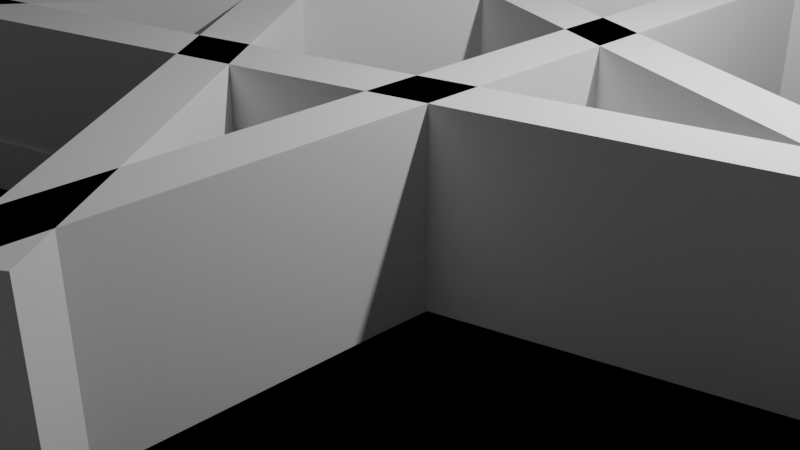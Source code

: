 # Source: map.blend  (saved by Blender 2.82.7; exported with 4.5.12 LTS)
import bpy
from mathutils import Matrix  # noqa: F401  (used for matrix-valued properties, if any)

bpy.ops.wm.read_factory_settings(use_empty=True)
scene = bpy.context.scene
scene.name = 'Scene'

# ---- collections
col_collection = bpy.data.collections.new('Collection'); scene.collection.children.link(col_collection)

# ---- world
world_world = bpy.data.worlds.new('World'); scene.world = world_world
world_world.use_nodes = True; world_world.node_tree.nodes.clear()
_N = world_world.node_tree.nodes; _L = world_world.node_tree.links
n0 = _N.new('ShaderNodeOutputWorld'); n0.name = 'World Output'; n0.location = (300, 300)
n1 = _N.new('ShaderNodeBackground'); n1.name = 'Background'; n1.location = (10, 300)
n1.inputs[0].default_value = (0.05088, 0.05088, 0.05088, 1.0)
_L.new(n1.outputs[0], n0.inputs[0])
n0.is_active_output = True
world_world.color = (0.05088, 0.05088, 0.05088)
world_world.use_sun_shadow = False
world_world.sun_shadow_jitter_overblur = 0.0

# ---- cameras
cam_camera = bpy.data.cameras.new('Camera')
cam_camera.clip_end = 100.0
cam_camera.ortho_scale = 7.314

# ---- lights
light_light = bpy.data.lights.new('Light', 'POINT')
light_light.transmission_factor = 0.0
light_light.energy = 1000.0
light_light.shadow_soft_size = 0.1
light_light.shadow_maximum_resolution = 0.006
light_light.use_absolute_resolution = True

# ---- meshes
me_cylinder = bpy.data.meshes.new('Cylinder')
me_cylinder.from_pydata([(1.217, 1.437, -6.0), (-0.1755, 1.838, -6.0), (-0.1755, 1.838, -6.0), (-1.841, -0.418, -6.0), (-0.9624, -1.598, -6.0), (-0.9624, -1.598, -6.0), (-2.129, 0.008648, -0.08936), (-4.401, 3.209, -0.08936), (1.685, 5.179, -0.08936), (-0.6486, 2.029, -0.08936), (-4.438, -3.216, -0.08936), (-0.6486, -2.037, -0.08936), (1.66, -5.161, -0.08936), (1.723, -1.246, -0.08936), (5.438, -0.01645, -0.08936), (1.736, 1.226, -0.08936), (1.217, 3.808, -0.08936), (1.217, 1.437, -0.08936), (-0.1755, 1.838, -0.08936), (-0.1755, 1.838, -0.08936), (-0.4642, 1.474, -0.08936), (1.205, 0.9096, -0.08936), (1.23, -0.8723, -0.08936), (-0.4767, -1.45, -0.08936), (-1.493, 0.03124, -0.08936), (-3.259, -2.363, -0.08936), (-1.841, -0.418, -0.08936), (-0.9624, -1.598, -0.08936), (-0.9624, -1.598, -0.08936), (-3.259, 2.383, -0.08936), (-0.9498, 1.617, -0.08936), (-1.826, 0.4063, -0.08936), (1.234, -3.822, -0.08936), (1.25, -1.422, -0.08936), (-0.1806, -1.874, -0.08936), (3.969, -0.003901, -0.08936), (1.716, 0.7628, -0.08936), (1.718, -0.7154, -0.08936), (-6.24e-07, 6.0, -0.2), (-6.24e-07, 6.0, 0.2), (2.296, 5.543, -0.2), (2.296, 5.543, 0.2), (4.243, 4.243, -0.2), (4.243, 4.243, 0.2), (5.543, 2.296, -0.2), (5.543, 2.296, 0.2), (6.0, -1.505e-07, -0.2), (6.0, -1.505e-07, 0.2), (5.543, -2.296, -0.2), (5.543, -2.296, 0.2), (4.243, -4.243, -0.2), (4.243, -4.243, 0.2), (2.296, -5.543, -0.2), (2.296, -5.543, 0.2), (2.82e-07, -6.0, -0.2), (2.82e-07, -6.0, 0.2), (-2.296, -5.543, -0.2), (-2.296, -5.543, 0.2), (-4.243, -4.243, -0.2), (-4.243, -4.243, 0.2), (-5.543, -2.296, -0.2), (-5.543, -2.296, 0.2), (-6.0, 1.833e-07, -0.2), (-6.0, 1.833e-07, 0.2), (-5.543, 2.296, -0.2), (-5.543, 2.296, 0.2), (-4.243, 4.243, -0.2), (-4.243, 4.243, 0.2), (-2.296, 5.543, -0.2), (-2.296, 5.543, 0.2), (1.703, 3.8, 0.2), (1.736, 1.226, 0.2), (1.685, 5.179, 0.2), (-0.6486, 2.029, 0.2), (1.217, 1.437, 0.2), (1.217, 3.808, 0.2), (-0.1755, 1.838, 0.2), (-4.401, 3.209, 0.2), (-2.129, 0.008648, 0.2), (-4.243, 2.986, 0.2), (-0.9498, 1.617, 0.2), (-3.259, 2.383, 0.2), (-1.826, 0.4063, 0.2), (-0.1755, 1.838, 0.2), (5.438, -0.01645, 0.2), (4.243, 0.3845, 0.2), (3.969, -0.003901, 0.2), (1.716, 0.7628, 0.2), (1.23, -0.8723, 0.2), (1.205, 0.9096, 0.2), (1.718, -0.7154, 0.2), (-1.493, 0.03124, 0.2), (-0.4642, 1.474, 0.2), (2.008, -1.152, 0.2), (1.723, -1.246, 0.2), (1.66, -5.161, 0.2), (1.25, -1.422, 0.2), (-0.6486, -2.037, 0.2), (-0.1806, -1.874, 0.2), (1.234, -3.822, 0.2), (-0.4767, -1.45, 0.2), (-4.438, -3.216, 0.2), (-0.9624, -1.598, 0.2), (-1.841, -0.418, 0.2), (-3.259, -2.363, 0.2), (-0.9624, -1.598, 0.2), (-3.633, -2.092, 0.2), (1.736, 1.226, 0.13), (1.703, 3.8, 0.13), (1.685, 5.179, 0.13), (-0.6486, 2.029, 0.13), (1.217, 1.437, 0.13), (1.217, 3.808, 0.13), (-0.1755, 1.838, 0.13), (-4.401, 3.209, 0.13), (-2.129, 0.008648, 0.13), (-4.243, 2.986, 0.13), (-0.9498, 1.617, 0.13), (-3.259, 2.383, 0.13), (-1.826, 0.4063, 0.13), (-0.1755, 1.838, 0.13), (5.438, -0.01645, 0.13), (4.243, 0.3845, 0.13), (1.716, 0.7628, 0.13), (3.969, -0.003901, 0.13), (1.23, -0.8723, 0.13), (1.205, 0.9096, 0.13), (1.718, -0.7154, 0.13), (-0.4642, 1.474, 0.13), (-1.493, 0.03124, 0.13), (2.008, -1.152, 0.13), (1.723, -1.246, 0.13), (1.66, -5.161, 0.13), (-0.6486, -2.037, 0.13), (-0.4767, -1.45, 0.13), (-4.438, -3.216, 0.13), (-3.633, -2.092, 0.13)], [(0, 1), (1, 2), (3, 4), (4, 5), (18, 19), (27, 28), (105, 102), (104, 106), (102, 98), (96, 94)], [(9, 19, 16, 8), (15, 8, 16, 17), (17, 21, 36, 15), (15, 36, 35, 14), (13, 14, 35, 37), (22, 33, 13, 37), (22, 37, 36, 21), (13, 33, 32, 12), (11, 12, 32, 34), (23, 34, 33, 22), (34, 23, 28, 11), (11, 28, 25, 10), (6, 10, 25, 26), (26, 24, 31, 6), (24, 26, 28, 23), (24, 20, 30, 31), (19, 20, 21, 17), (20, 19, 9, 30), (9, 7, 29, 30), (6, 31, 29, 7), (7, 77, 79, 78, 6), (30, 80, 82, 31), (26, 103, 105, 28), (9, 73, 77, 7), (33, 96, 99, 32), (20, 92, 89, 21), (8, 72, 73, 9), (17, 74, 76, 19), (21, 89, 88, 22), (10, 101, 97, 11), (31, 82, 81, 29), (22, 88, 100, 23), (34, 98, 96, 33), (12, 95, 94, 13), (32, 99, 98, 34), (24, 91, 92, 20), (13, 94, 93, 84, 14), (14, 84, 85, 71, 15), (36, 87, 86, 35), (25, 104, 103, 26), (15, 71, 70, 72, 8), (37, 90, 87, 36), (26, 103, 102, 27), (35, 86, 90, 37), (16, 75, 74, 17), (28, 105, 104, 25), (17, 74, 83, 18), (29, 81, 80, 30), (19, 76, 75, 16), (38, 39, 41, 40), (40, 41, 43, 42), (42, 43, 45, 44), (44, 45, 47, 46), (46, 47, 49, 48), (48, 49, 51, 50), (50, 51, 53, 52), (52, 53, 55, 54), (54, 55, 57, 56), (56, 57, 59, 58), (58, 59, 61, 60), (60, 61, 63, 62), (62, 63, 65, 64), (64, 65, 67, 66), (41, 39, 69, 67, 65, 63, 61, 101, 106, 78, 79, 77, 73, 72, 70, 71, 85, 84, 47, 45, 43), (66, 67, 69, 68), (68, 69, 39, 38), (38, 40, 42, 44, 46, 48, 50, 52, 54, 56, 58, 60, 62, 64, 66, 68), (47, 84, 93, 94, 95, 97, 101, 61, 59, 57, 55, 53, 51, 49), (91, 100, 88, 89, 92), (81, 82, 80), (73, 77, 114, 110), (76, 83, 120, 113), (128, 126, 123, 124, 122, 107, 108, 112, 111, 117, 119, 118, 116, 115, 129), (117, 111, 113, 112, 108, 109, 110, 114, 116, 118), (127, 123, 126, 125, 130, 121, 122, 124), (78, 106, 136, 115), (84, 85, 122, 121), (133, 131, 125, 134), (94, 93, 130, 131), (106, 101, 135, 136), (71, 70, 108, 107), (85, 71, 107, 122), (100, 91, 129, 134), (70, 72, 109, 108), (72, 73, 110, 109), (89, 88, 125, 126), (97, 95, 132, 133), (129, 115, 133, 134)])
_uv = me_cylinder.uv_layers.new(name='UVMap')
_uv.uv.foreach_set('vector', [0.0, 0.0, 0.0, 0.0, 0.0, 0.0, 0.0, 0.0, 0.0, 0.0, 0.0, 0.0, 0.0, 0.0, 0.0, 0.0, 0.0, 0.0, 0.0, 0.0, 0.0, 0.0, 0.0, 0.0, 0.0, 0.0, 0.0, 0.0, 0.0, 0.0, 0.0, 0.0, 0.0, 0.0, 0.0, 0.0, 0.0, 0.0, 0.0, 0.0, 0.0, 0.0, 0.0, 0.0, 0.0, 0.0, 0.0, 0.0, 0.0, 0.0, 0.0, 0.0, 0.0, 0.0, 0.0, 0.0, 0.0, 0.0, 0.0, 0.0, 0.0, 0.0, 0.0, 0.0, 0.0, 0.0, 0.0, 0.0, 0.0, 0.0, 0.0, 0.0, 0.0, 0.0, 0.0, 0.0, 0.0, 0.0, 0.0, 0.0, 0.0, 0.0, 0.0, 0.0, 0.0, 0.0, 0.0, 0.0, 0.0, 0.0, 0.0, 0.0, 0.0, 0.0, 0.0, 0.0, 0.0, 0.0, 0.0, 0.0, 0.0, 0.0, 0.0, 0.0, 0.0, 0.0, 0.0, 0.0, 0.0, 0.0, 0.0, 0.0, 0.0, 0.0, 0.0, 0.0, 0.0, 0.0, 0.0, 0.0, 0.0, 0.0, 0.0, 0.0, 0.0, 0.0, 0.0, 0.0, 0.0, 0.0, 0.0, 0.0, 0.0, 0.0, 0.0, 0.0, 0.0, 0.0, 0.0, 0.0, 0.0, 0.0, 0.0, 0.0, 0.0, 0.0, 0.0, 0.0, 0.0, 0.0, 0.0, 0.0, 0.0, 0.0, 0.0, 0.0, 0.0, 0.0, 0.0, 0.0, 0.0, 0.0, 0.0, 0.0, 0.0, 0.0, 0.0, 0.0, 0.0, 0.0, 0.0, 0.0, 0.0, 0.0, 0.0, 0.0, 0.0, 0.0, 0.0, 0.0, 0.0, 0.0, 0.0, 0.0, 0.0, 0.0, 0.0, 0.0, 0.0, 0.0, 0.0, 0.0, 0.0, 0.0, 0.0, 0.0, 0.0, 0.0, 0.0, 0.0, 0.0, 0.0, 0.0, 0.0, 0.0, 0.0, 0.0, 0.0, 0.0, 0.0, 0.0, 0.0, 0.0, 0.0, 0.0, 0.0, 0.0, 0.0, 0.0, 0.0, 0.0, 0.0, 0.0, 0.0, 0.0, 0.0, 0.0, 0.0, 0.0, 0.0, 0.0, 0.0, 0.0, 0.0, 0.0, 0.0, 0.0, 0.0, 0.0, 0.0, 0.0, 0.0, 0.0, 0.0, 0.0, 0.0, 0.0, 0.0, 0.0, 0.0, 0.0, 0.0, 0.0, 0.0, 0.0, 0.0, 0.0, 0.0, 0.0, 0.0, 0.0, 0.0, 0.0, 0.0, 0.0, 0.0, 0.0, 0.0, 0.0, 0.0, 0.0, 0.0, 0.0, 0.0, 0.0, 0.0, 0.0, 0.0, 0.0, 0.0, 0.0, 0.0, 0.0, 0.0, 0.0, 0.0, 0.0, 0.0, 0.0, 0.0, 0.0, 0.0, 0.0, 0.0, 0.0, 0.0, 0.0, 0.0, 0.0, 0.0, 0.0, 0.0, 0.0, 0.0, 0.0, 0.0, 0.0, 0.0, 0.0, 0.0, 0.0, 0.0, 0.0, 0.0, 0.0, 0.0, 0.0, 0.0, 0.0, 0.0, 0.0, 0.0, 0.0, 0.0, 0.0, 0.0, 0.0, 0.0, 0.0, 0.0, 0.0, 0.0, 0.0, 0.0, 0.0, 0.0, 0.0, 0.0, 0.0, 0.0, 0.0, 0.0, 0.0, 0.0, 0.0, 0.0, 0.0, 0.0, 0.0, 0.0, 0.0, 0.0, 0.0, 0.0, 0.0, 0.0, 0.0, 0.0, 0.0, 0.0, 0.0, 0.0, 0.0, 0.0, 0.0, 0.0, 0.0, 0.0, 0.0, 0.0, 0.0, 0.0, 0.0, 0.0, 0.0, 0.0, 0.0, 0.0, 0.0, 0.0, 0.0, 0.0, 0.0, 0.0, 0.0, 0.0, 0.0, 0.0, 0.0, 0.0, 0.0, 0.0, 0.0, 0.0, 0.0, 0.0, 0.0, 0.0, 0.0, 0.0, 1.0, 0.5, 1.0, 1.0, 0.9375, 1.0, 0.9375, 0.5, 0.9375, 0.5, 0.9375, 1.0, 0.875, 1.0, 0.875, 0.5, 0.875, 0.5, 0.875, 1.0, 0.8125, 1.0, 0.8125, 0.5, 0.8125, 0.5, 0.8125, 1.0, 0.75, 1.0, 0.75, 0.5, 0.75, 0.5, 0.75, 1.0, 0.6875, 1.0, 0.6875, 0.5, 0.6875, 0.5, 0.6875, 1.0, 0.625, 1.0, 0.625, 0.5, 0.625, 0.5, 0.625, 1.0, 0.5625, 1.0, 0.5625, 0.5, 0.5625, 0.5, 0.5625, 1.0, 0.5, 1.0, 0.5, 0.5, 0.5, 0.5, 0.5, 1.0, 0.4375, 1.0, 0.4375, 0.5, 0.4375, 0.5, 0.4375, 1.0, 0.375, 1.0, 0.375, 0.5, 0.375, 0.5, 0.375, 1.0, 0.3125, 1.0, 0.3125, 0.5, 0.3125, 0.5, 0.3125, 1.0, 0.25, 1.0, 0.25, 0.5, 0.25, 0.5, 0.25, 1.0, 0.1875, 1.0, 0.1875, 0.5, 0.1875, 0.5, 0.1875, 1.0, 0.125, 1.0, 0.125, 0.5, 0.3418, 0.4717, 0.25, 0.49, 0.1582, 0.4717, 0.08029, 0.4197, 0.02827, 0.3418, 0.01, 0.25, 0.02827, 0.1582, 0.07247, 0.1213, 0.1047, 0.1663, 0.1648, 0.2503, 0.08029, 0.3694, 0.07397, 0.3783, 0.2241, 0.3312, 0.3174, 0.4571, 0.3181, 0.402, 0.3194, 0.299, 0.4197, 0.2654, 0.4675, 0.2493, 0.49, 0.25, 0.4717, 0.3418, 0.4197, 0.4197, 0.125, 0.5, 0.125, 1.0, 0.0625, 1.0, 0.0625, 0.5, 0.0625, 0.5, 0.0625, 1.0, 0.0, 1.0, 0.0, 0.5, 0.75, 0.49, 0.8418, 0.4717, 0.9197, 0.4197, 0.9717, 0.3418, 0.99, 0.25, 0.9717, 0.1582, 0.9197, 0.08029, 0.8418, 0.02827, 0.75, 0.01, 0.6582, 0.02827, 0.5803, 0.08029, 0.5283, 0.1582, 0.51, 0.25, 0.5283, 0.3418, 0.5803, 0.4197, 0.6582, 0.4717, 0.49, 0.25, 0.4675, 0.2493, 0.3303, 0.2039, 0.3189, 0.2002, 0.3164, 0.04354, 0.2241, 0.1685, 0.07247, 0.1213, 0.02827, 0.1582, 0.08029, 0.08029, 0.1582, 0.02827, 0.25, 0.01, 0.3418, 0.02827, 0.4197, 0.08029, 0.4717, 0.1582, 0.1903, 0.2512, 0.2309, 0.192, 0.2992, 0.2151, 0.2982, 0.2864, 0.2314, 0.309, 0.1196, 0.3453, 0.177, 0.2663, 0.212, 0.3147, 0.2241, 0.3312, 0.07397, 0.3783, 0.07397, 0.3783, 0.2241, 0.3312, 0.0, 0.0, 0.0, 0.0, 0.0, 0.0, 0.0, 0.0, 0.2314, 0.309, 0.2982, 0.2864, 0.3186, 0.2805, 0.4088, 0.2498, 0.4197, 0.2654, 0.3194, 0.299, 0.3181, 0.402, 0.2987, 0.4023, 0.2987, 0.3075, 0.212, 0.3147, 0.177, 0.2663, 0.1196, 0.3453, 0.08029, 0.3694, 0.1648, 0.2503, 0.1903, 0.2512, 0.212, 0.3147, 0.2987, 0.3075, 0.243, 0.3235, 0.2987, 0.4023, 0.3181, 0.402, 0.3174, 0.4571, 0.2241, 0.3312, 0.07397, 0.3783, 0.08029, 0.3694, 0.1196, 0.3453, 0.3187, 0.2214, 0.3186, 0.2805, 0.2982, 0.2864, 0.2992, 0.2151, 0.3303, 0.2039, 0.4675, 0.2493, 0.4197, 0.2654, 0.4088, 0.2498, 0.1648, 0.2503, 0.1047, 0.1663, 0.1047, 0.1663, 0.1648, 0.2503, 0.4675, 0.2493, 0.4197, 0.2654, 0.4197, 0.2654, 0.4675, 0.2493, 0.0, 0.0, 0.0, 0.0, 0.0, 0.0, 0.0, 0.0, 0.3189, 0.2002, 0.3303, 0.2039, 0.3303, 0.2039, 0.3189, 0.2002, 0.1047, 0.1663, 0.07247, 0.1213, 0.07247, 0.1213, 0.1047, 0.1663, 0.3194, 0.299, 0.3181, 0.402, 0.3181, 0.402, 0.3194, 0.299, 0.4197, 0.2654, 0.3194, 0.299, 0.3194, 0.299, 0.4197, 0.2654, 0.0, 0.0, 0.0, 0.0, 0.0, 0.0, 0.0, 0.0, 0.3181, 0.402, 0.3174, 0.4571, 0.3174, 0.4571, 0.3181, 0.402, 0.3174, 0.4571, 0.2241, 0.3312, 0.2241, 0.3312, 0.3174, 0.4571, 0.2982, 0.2864, 0.2992, 0.2151, 0.2992, 0.2151, 0.2982, 0.2864, 0.2241, 0.1685, 0.3164, 0.04354, 0.3164, 0.04354, 0.2241, 0.1685, 0.1903, 0.2512, 0.1648, 0.2503, 0.0, 0.0, 0.0, 0.0])
me_cylinder.use_remesh_fix_poles = True
me_cylinder.use_remesh_preserve_attributes = False
me_cylinder.use_mirror_vertex_groups = False
me_cylinder.update()
me_plane = bpy.data.meshes.new('Plane')
me_plane.from_pydata([(-2.129, 0.008648, -0.08936), (-4.401, 3.209, -0.08936), (1.685, 5.179, -0.08936), (-0.6486, 2.029, -0.08936), (-4.438, -3.216, -0.08936), (-0.6486, -2.037, -0.08936), (1.66, -5.161, -0.08936), (1.723, -1.246, -0.08936), (5.438, -0.01645, -0.08936), (1.736, 1.226, -0.08936), (1.217, 3.808, -0.08936), (1.217, 1.437, -0.08936), (-0.1755, 1.838, -0.08936), (-0.1755, 1.838, -0.08936), (-0.4642, 1.474, -0.08936), (1.205, 0.9096, -0.08936), (1.23, -0.8723, -0.08936), (-0.4767, -1.45, -0.08936), (-1.493, 0.03124, -0.08936), (-3.259, -2.363, -0.08936), (-1.841, -0.418, -0.08936), (-0.9624, -1.598, -0.08936), (-0.9624, -1.598, -0.08936), (-3.259, 2.383, -0.08936), (-0.9498, 1.617, -0.08936), (-1.826, 0.4063, -0.08936), (1.234, -3.822, -0.08936), (1.25, -1.422, -0.08936), (-0.1806, -1.874, -0.08936), (3.969, -0.003901, -0.08936), (1.716, 0.7628, -0.08936), (1.718, -0.7154, -0.08936), (-2.129, 0.008648, 0.7403), (-4.401, 3.209, 0.7403), (1.685, 5.179, 0.7403), (-0.6486, 2.029, 0.7403), (-4.438, -3.216, 0.7403), (-0.6486, -2.037, 0.7403), (1.66, -5.161, 0.7403), (1.723, -1.246, 0.7403), (5.438, -0.01645, 0.7403), (1.736, 1.226, 0.7403), (1.217, 3.808, 0.7403), (1.217, 1.437, 0.7403), (-0.1755, 1.838, 0.7403), (-0.1755, 1.838, 0.7403), (-0.4642, 1.474, 0.7403), (1.205, 0.9096, 0.7403), (1.23, -0.8723, 0.7403), (-0.4767, -1.45, 0.7403), (-1.493, 0.03124, 0.7403), (-3.259, -2.363, 0.7403), (-1.841, -0.418, 0.7403), (-0.9624, -1.598, 0.7403), (-0.9624, -1.598, 0.7403), (-3.259, 2.383, 0.7403), (-0.9498, 1.617, 0.7403), (-1.826, 0.4063, 0.7403), (1.234, -3.822, 0.7403), (1.25, -1.422, 0.7403), (-0.1806, -1.874, 0.7403), (3.969, -0.003901, 0.7403), (1.716, 0.7628, 0.7403), (1.718, -0.7154, 0.7403)], [], [(3, 2, 10, 13), (9, 11, 10, 2), (11, 9, 30, 15), (9, 8, 29, 30), (7, 31, 29, 8), (16, 31, 7, 27), (16, 15, 30, 31), (7, 6, 26, 27), (5, 28, 26, 6), (17, 16, 27, 28), (28, 5, 22, 17), (5, 4, 19, 22), (0, 20, 19, 4), (20, 0, 25, 18), (18, 17, 22, 20), (18, 25, 24, 14), (13, 11, 15, 14), (14, 24, 3, 13), (3, 24, 23, 1), (0, 1, 23, 25), (35, 45, 42, 34), (41, 34, 42, 43), (43, 47, 62, 41), (41, 62, 61, 40), (39, 40, 61, 63), (48, 59, 39, 63), (48, 63, 62, 47), (39, 59, 58, 38), (37, 38, 58, 60), (49, 60, 59, 48), (60, 49, 54, 37), (37, 54, 51, 36), (32, 36, 51, 52), (52, 50, 57, 32), (50, 52, 54, 49), (50, 46, 56, 57), (45, 46, 47, 43), (46, 45, 35, 56), (35, 33, 55, 56), (32, 57, 55, 33), (1, 0, 32, 33), (24, 25, 57, 56), (20, 22, 54, 52), (3, 1, 33, 35), (27, 26, 58, 59), (14, 15, 47, 46), (2, 3, 35, 34), (11, 13, 45, 43), (15, 16, 48, 47), (4, 5, 37, 36), (25, 23, 55, 57), (16, 17, 49, 48), (5, 6, 38, 37), (28, 27, 59, 60), (17, 18, 50, 49), (6, 7, 39, 38), (26, 28, 60, 58), (18, 14, 46, 50), (7, 8, 40, 39), (8, 9, 41, 40), (30, 29, 61, 62), (19, 20, 52, 51), (9, 2, 34, 41), (31, 30, 62, 63), (20, 21, 53, 52), (29, 31, 63, 61), (21, 22, 54, 53), (10, 11, 43, 42), (22, 19, 51, 54), (11, 12, 44, 43), (12, 13, 45, 44), (0, 4, 36, 32), (23, 24, 56, 55), (13, 10, 42, 45)])
_uv = me_plane.uv_layers.new(name='UVMap')
_uv.uv.foreach_set('vector', [0.0, 0.0, 0.0, 0.0, 0.0, 0.0, 0.0, 0.0, 0.0, 0.0, 0.0, 0.0, 0.0, 0.0, 0.0, 0.0, 0.0, 0.0, 0.0, 0.0, 0.0, 0.0, 0.0, 0.0, 0.0, 0.0, 0.0, 0.0, 0.0, 0.0, 0.0, 0.0, 0.0, 0.0, 0.0, 0.0, 0.0, 0.0, 0.0, 0.0, 0.0, 0.0, 0.0, 0.0, 0.0, 0.0, 0.0, 0.0, 0.0, 0.0, 0.0, 0.0, 0.0, 0.0, 0.0, 0.0, 0.0, 0.0, 0.0, 0.0, 0.0, 0.0, 0.0, 0.0, 0.0, 0.0, 0.0, 0.0, 0.0, 0.0, 0.0, 0.0, 0.0, 0.0, 0.0, 0.0, 0.0, 0.0, 0.0, 0.0, 0.0, 0.0, 0.0, 0.0, 0.0, 0.0, 0.0, 0.0, 0.0, 0.0, 0.0, 0.0, 0.0, 0.0, 0.0, 0.0, 0.0, 0.0, 0.0, 0.0, 0.0, 0.0, 0.0, 0.0, 0.0, 0.0, 0.0, 0.0, 0.0, 0.0, 0.0, 0.0, 0.0, 0.0, 0.0, 0.0, 0.0, 0.0, 0.0, 0.0, 0.0, 0.0, 0.0, 0.0, 0.0, 0.0, 0.0, 0.0, 0.0, 0.0, 0.0, 0.0, 0.0, 0.0, 0.0, 0.0, 0.0, 0.0, 0.0, 0.0, 0.0, 0.0, 0.0, 0.0, 0.0, 0.0, 0.0, 0.0, 0.0, 0.0, 0.0, 0.0, 0.0, 0.0, 0.0, 0.0, 0.0, 0.0, 0.0, 0.0, 0.0, 0.0, 0.0, 0.0, 0.0, 0.0, 0.0, 0.0, 0.0, 0.0, 0.0, 0.0, 0.0, 0.0, 0.0, 0.0, 0.0, 0.0, 0.0, 0.0, 0.0, 0.0, 0.0, 0.0, 0.0, 0.0, 0.0, 0.0, 0.0, 0.0, 0.0, 0.0, 0.0, 0.0, 0.0, 0.0, 0.0, 0.0, 0.0, 0.0, 0.0, 0.0, 0.0, 0.0, 0.0, 0.0, 0.0, 0.0, 0.0, 0.0, 0.0, 0.0, 0.0, 0.0, 0.0, 0.0, 0.0, 0.0, 0.0, 0.0, 0.0, 0.0, 0.0, 0.0, 0.0, 0.0, 0.0, 0.0, 0.0, 0.0, 0.0, 0.0, 0.0, 0.0, 0.0, 0.0, 0.0, 0.0, 0.0, 0.0, 0.0, 0.0, 0.0, 0.0, 0.0, 0.0, 0.0, 0.0, 0.0, 0.0, 0.0, 0.0, 0.0, 0.0, 0.0, 0.0, 0.0, 0.0, 0.0, 0.0, 0.0, 0.0, 0.0, 0.0, 0.0, 0.0, 0.0, 0.0, 0.0, 0.0, 0.0, 0.0, 0.0, 0.0, 0.0, 0.0, 0.0, 0.0, 0.0, 0.0, 0.0, 0.0, 0.0, 0.0, 0.0, 0.0, 0.0, 0.0, 0.0, 0.0, 0.0, 0.0, 0.0, 0.0, 0.0, 0.0, 0.0, 0.0, 0.0, 0.0, 0.0, 0.0, 0.0, 0.0, 0.0, 0.0, 0.0, 0.0, 0.0, 0.0, 0.0, 0.0, 0.0, 0.0, 0.0, 0.0, 0.0, 0.0, 0.0, 0.0, 0.0, 0.0, 0.0, 0.0, 0.0, 0.0, 0.0, 0.0, 0.0, 0.0, 0.0, 0.0, 0.0, 0.0, 0.0, 0.0, 0.0, 0.0, 0.0, 0.0, 0.0, 0.0, 0.0, 0.0, 0.0, 0.0, 0.0, 0.0, 0.0, 0.0, 0.0, 0.0, 0.0, 0.0, 0.0, 0.0, 0.0, 0.0, 0.0, 0.0, 0.0, 0.0, 0.0, 0.0, 0.0, 0.0, 0.0, 0.0, 0.0, 0.0, 0.0, 0.0, 0.0, 0.0, 0.0, 0.0, 0.0, 0.0, 0.0, 0.0, 0.0, 0.0, 0.0, 0.0, 0.0, 0.0, 0.0, 0.0, 0.0, 0.0, 0.0, 0.0, 0.0, 0.0, 0.0, 0.0, 0.0, 0.0, 0.0, 0.0, 0.0, 0.0, 0.0, 0.0, 0.0, 0.0, 0.0, 0.0, 0.0, 0.0, 0.0, 0.0, 0.0, 0.0, 0.0, 0.0, 0.0, 0.0, 0.0, 0.0, 0.0, 0.0, 0.0, 0.0, 0.0, 0.0, 0.0, 0.0, 0.0, 0.0, 0.0, 0.0, 0.0, 0.0, 0.0, 0.0, 0.0, 0.0, 0.0, 0.0, 0.0, 0.0, 0.0, 0.0, 0.0, 0.0, 0.0, 0.0, 0.0, 0.0, 0.0, 0.0, 0.0, 0.0, 0.0, 0.0, 0.0, 0.0, 0.0, 0.0, 0.0, 0.0, 0.0, 0.0, 0.0, 0.0, 0.0, 0.0, 0.0, 0.0, 0.0, 0.0, 0.0, 0.0, 0.0, 0.0, 0.0, 0.0, 0.0, 0.0, 0.0, 0.0, 0.0, 0.0, 0.0, 0.0, 0.0, 0.0, 0.0, 0.0, 0.0, 0.0, 0.0, 0.0, 0.0, 0.0, 0.0, 0.0, 0.0, 0.0, 0.0, 0.0, 0.0, 0.0, 0.0, 0.0, 0.0, 0.0, 0.0, 0.0, 0.0, 0.0, 0.0, 0.0, 0.0, 0.0, 0.0, 0.0, 0.0, 0.0, 0.0, 0.0, 0.0, 0.0, 0.0, 0.0, 0.0, 0.0, 0.0, 0.0, 0.0, 0.0, 0.0, 0.0, 0.0, 0.0, 0.0, 0.0, 0.0, 0.0, 0.0, 0.0, 0.0, 0.0, 0.0, 0.0, 0.0, 0.0, 0.0, 0.0, 0.0, 0.0, 0.0, 0.0, 0.0, 0.0, 0.0, 0.0, 0.0, 0.0, 0.0, 0.0, 0.0, 0.0, 0.0, 0.0, 0.0, 0.0, 0.0, 0.0, 0.0, 0.0, 0.0, 0.0, 0.0, 0.0, 0.0, 0.0, 0.0, 0.0, 0.0, 0.0, 0.0, 0.0, 0.0, 0.0, 0.0, 0.0, 0.0, 0.0, 0.0, 0.0])
me_plane.use_remesh_fix_poles = True
me_plane.use_remesh_preserve_attributes = False
me_plane.use_mirror_vertex_groups = False
me_plane.update()
me_plane_001 = bpy.data.meshes.new('Plane.001')
me_plane_001.from_pydata([(-2.129, 0.008648, 0.0), (-4.401, 3.209, 0.0), (1.685, 5.179, 0.0), (-0.6486, 2.029, 0.0), (-4.438, -3.216, 0.0), (-0.6486, -2.037, 0.0), (1.66, -5.161, 0.0), (1.723, -1.246, 0.0), (5.438, -0.01645, 0.0), (1.736, 1.226, 0.0), (1.217, 3.808, 0.0), (1.217, 1.437, 0.0), (-0.1755, 1.838, 0.0), (-0.1755, 1.838, 0.0), (-0.4642, 1.474, 0.0), (1.205, 0.9096, 0.0), (1.23, -0.8723, 0.0), (-0.4767, -1.45, 0.0), (-1.493, 0.03124, 0.0), (-3.259, -2.363, 0.0), (-1.841, -0.418, 0.0), (-0.9624, -1.598, 0.0), (-0.9624, -1.598, 0.0), (-3.259, 2.383, 0.0), (-0.9498, 1.617, 0.0), (-1.826, 0.4063, 0.0), (1.234, -3.822, 0.0), (1.25, -1.422, 0.0), (-0.1806, -1.874, 0.0), (3.969, -0.003901, 0.0), (1.716, 0.7628, 0.0), (1.718, -0.7154, 0.0)], [(11, 12), (12, 13), (20, 21), (21, 22)], [(3, 13, 10, 2), (9, 2, 10, 11), (11, 15, 30, 9), (9, 30, 29, 8), (7, 8, 29, 31), (16, 27, 7, 31), (16, 31, 30, 15), (7, 27, 26, 6), (5, 6, 26, 28), (17, 28, 27, 16), (28, 17, 22, 5), (5, 22, 19, 4), (0, 4, 19, 20), (20, 18, 25, 0), (18, 20, 22, 17), (18, 14, 24, 25), (13, 14, 15, 11), (14, 13, 3, 24), (3, 1, 23, 24), (0, 25, 23, 1)])
_uv = me_plane_001.uv_layers.new(name='UVMap')
_uv.uv.foreach_set('vector', [0.0, 0.0, 0.0, 0.0, 0.0, 0.0, 0.0, 0.0, 0.0, 0.0, 0.0, 0.0, 0.0, 0.0, 0.0, 0.0, 0.0, 0.0, 0.0, 0.0, 0.0, 0.0, 0.0, 0.0, 0.0, 0.0, 0.0, 0.0, 0.0, 0.0, 0.0, 0.0, 0.0, 0.0, 0.0, 0.0, 0.0, 0.0, 0.0, 0.0, 0.0, 0.0, 0.0, 0.0, 0.0, 0.0, 0.0, 0.0, 0.0, 0.0, 0.0, 0.0, 0.0, 0.0, 0.0, 0.0, 0.0, 0.0, 0.0, 0.0, 0.0, 0.0, 0.0, 0.0, 0.0, 0.0, 0.0, 0.0, 0.0, 0.0, 0.0, 0.0, 0.0, 0.0, 0.0, 0.0, 0.0, 0.0, 0.0, 0.0, 0.0, 0.0, 0.0, 0.0, 0.0, 0.0, 0.0, 0.0, 0.0, 0.0, 0.0, 0.0, 0.0, 0.0, 0.0, 0.0, 0.0, 0.0, 0.0, 0.0, 0.0, 0.0, 0.0, 0.0, 0.0, 0.0, 0.0, 0.0, 0.0, 0.0, 0.0, 0.0, 0.0, 0.0, 0.0, 0.0, 0.0, 0.0, 0.0, 0.0, 0.0, 0.0, 0.0, 0.0, 0.0, 0.0, 0.0, 0.0, 0.0, 0.0, 0.0, 0.0, 0.0, 0.0, 0.0, 0.0, 0.0, 0.0, 0.0, 0.0, 0.0, 0.0, 0.0, 0.0, 0.0, 0.0, 0.0, 0.0, 0.0, 0.0, 0.0, 0.0, 0.0, 0.0, 0.0, 0.0, 0.0, 0.0, 0.0, 0.0])
me_plane_001.use_remesh_fix_poles = True
me_plane_001.use_remesh_preserve_attributes = False
me_plane_001.use_mirror_vertex_groups = False
me_plane_001.update()
me_cylinder_001 = bpy.data.meshes.new('Cylinder.001')
me_cylinder_001.from_pydata([(-6.359e-07, 5.94, -0.2), (-6.359e-07, 5.94, 0.2), (2.273, 5.488, -0.2), (2.273, 5.488, 0.2), (4.2, 4.2, -0.2), (4.2, 4.2, 0.2), (5.488, 2.273, -0.2), (5.488, 2.273, 0.2), (5.94, -1.91e-07, -0.2), (5.94, -1.91e-07, 0.2), (5.488, -2.273, -0.2), (5.488, -2.273, 0.2), (4.2, -4.2, -0.2), (4.2, -4.2, 0.2), (2.273, -5.488, -0.2), (2.273, -5.488, 0.2), (2.61e-07, -5.94, -0.2), (2.61e-07, -5.94, 0.2), (-2.273, -5.488, -0.2), (-2.273, -5.488, 0.2), (-4.2, -4.2, -0.2), (-4.2, -4.2, 0.2), (-5.488, -2.273, -0.2), (-5.488, -2.273, 0.2), (-5.94, 1.395e-07, -0.2), (-5.94, 1.395e-07, 0.2), (-5.488, 2.273, -0.2), (-5.488, 2.273, 0.2), (-4.2, 4.2, -0.2), (-4.2, 4.2, 0.2), (-2.273, 5.488, -0.2), (-2.273, 5.488, 0.2)], [], [(0, 1, 3, 2), (2, 3, 5, 4), (4, 5, 7, 6), (6, 7, 9, 8), (8, 9, 11, 10), (10, 11, 13, 12), (12, 13, 15, 14), (14, 15, 17, 16), (16, 17, 19, 18), (18, 19, 21, 20), (20, 21, 23, 22), (22, 23, 25, 24), (24, 25, 27, 26), (26, 27, 29, 28), (3, 1, 31, 29, 27, 25, 23, 21, 19, 17, 15, 13, 11, 9, 7, 5), (28, 29, 31, 30), (30, 31, 1, 0), (0, 2, 4, 6, 8, 10, 12, 14, 16, 18, 20, 22, 24, 26, 28, 30)])
_uv = me_cylinder_001.uv_layers.new(name='UVMap')
_uv.uv.foreach_set('vector', [1.0, 0.5, 1.0, 1.0, 0.9375, 1.0, 0.9375, 0.5, 0.9375, 0.5, 0.9375, 1.0, 0.875, 1.0, 0.875, 0.5, 0.875, 0.5, 0.875, 1.0, 0.8125, 1.0, 0.8125, 0.5, 0.8125, 0.5, 0.8125, 1.0, 0.75, 1.0, 0.75, 0.5, 0.75, 0.5, 0.75, 1.0, 0.6875, 1.0, 0.6875, 0.5, 0.6875, 0.5, 0.6875, 1.0, 0.625, 1.0, 0.625, 0.5, 0.625, 0.5, 0.625, 1.0, 0.5625, 1.0, 0.5625, 0.5, 0.5625, 0.5, 0.5625, 1.0, 0.5, 1.0, 0.5, 0.5, 0.5, 0.5, 0.5, 1.0, 0.4375, 1.0, 0.4375, 0.5, 0.4375, 0.5, 0.4375, 1.0, 0.375, 1.0, 0.375, 0.5, 0.375, 0.5, 0.375, 1.0, 0.3125, 1.0, 0.3125, 0.5, 0.3125, 0.5, 0.3125, 1.0, 0.25, 1.0, 0.25, 0.5, 0.25, 0.5, 0.25, 1.0, 0.1875, 1.0, 0.1875, 0.5, 0.1875, 0.5, 0.1875, 1.0, 0.125, 1.0, 0.125, 0.5, 0.3418, 0.4717, 0.25, 0.49, 0.1582, 0.4717, 0.08029, 0.4197, 0.02827, 0.3418, 0.01, 0.25, 0.02827, 0.1582, 0.08029, 0.08029, 0.1582, 0.02827, 0.25, 0.01, 0.3418, 0.02827, 0.4197, 0.08029, 0.4717, 0.1582, 0.49, 0.25, 0.4717, 0.3418, 0.4197, 0.4197, 0.125, 0.5, 0.125, 1.0, 0.0625, 1.0, 0.0625, 0.5, 0.0625, 0.5, 0.0625, 1.0, 0.0, 1.0, 0.0, 0.5, 0.75, 0.49, 0.8418, 0.4717, 0.9197, 0.4197, 0.9717, 0.3418, 0.99, 0.25, 0.9717, 0.1582, 0.9197, 0.08029, 0.8418, 0.02827, 0.75, 0.01, 0.6582, 0.02827, 0.5803, 0.08029, 0.5283, 0.1582, 0.51, 0.25, 0.5283, 0.3418, 0.5803, 0.4197, 0.6582, 0.4717])
me_cylinder_001.use_remesh_fix_poles = True
me_cylinder_001.use_remesh_preserve_attributes = False
me_cylinder_001.use_mirror_vertex_groups = False
me_cylinder_001.update()
me_cube_001 = bpy.data.meshes.new('Cube.001')
me_cube_001.from_pydata([(-0.2661, -0.2661, -1.0), (-0.2661, -0.2661, 1.0), (-0.2661, 0.2661, -1.0), (-0.2661, 0.2661, 1.0), (0.2661, -0.2661, -1.0), (0.2661, -0.2661, 1.0), (0.2661, 0.2661, -1.0), (0.2661, 0.2661, 1.0)], [], [(0, 1, 3, 2), (2, 3, 7, 6), (6, 7, 5, 4), (4, 5, 1, 0), (2, 6, 4, 0), (7, 3, 1, 5)])
_uv = me_cube_001.uv_layers.new(name='UVMap')
_uv.uv.foreach_set('vector', [0.375, 0.0, 0.625, 0.0, 0.625, 0.25, 0.375, 0.25, 0.375, 0.25, 0.625, 0.25, 0.625, 0.5, 0.375, 0.5, 0.375, 0.5, 0.625, 0.5, 0.625, 0.75, 0.375, 0.75, 0.375, 0.75, 0.625, 0.75, 0.625, 1.0, 0.375, 1.0, 0.125, 0.5, 0.375, 0.5, 0.375, 0.75, 0.125, 0.75, 0.625, 0.5, 0.875, 0.5, 0.875, 0.75, 0.625, 0.75])
me_cube_001.use_remesh_fix_poles = True
me_cube_001.use_remesh_preserve_attributes = False
me_cube_001.use_mirror_vertex_groups = False
me_cube_001.update()
me_cube_003 = bpy.data.meshes.new('Cube.003')
me_cube_003.from_pydata([(-0.2661, -5.126, -1.0), (-0.2661, -5.126, 1.0), (-0.2661, 5.126, -1.0), (-0.2661, 5.126, 1.0), (0.2661, -5.126, -1.0), (0.2661, -5.126, 1.0), (0.2661, 5.126, -1.0), (0.2661, 5.126, 1.0)], [], [(0, 1, 3, 2), (2, 3, 7, 6), (6, 7, 5, 4), (4, 5, 1, 0), (2, 6, 4, 0), (7, 3, 1, 5)])
_uv = me_cube_003.uv_layers.new(name='UVMap')
_uv.uv.foreach_set('vector', [0.375, 0.0, 0.625, 0.0, 0.625, 0.25, 0.375, 0.25, 0.375, 0.25, 0.625, 0.25, 0.625, 0.5, 0.375, 0.5, 0.375, 0.5, 0.625, 0.5, 0.625, 0.75, 0.375, 0.75, 0.375, 0.75, 0.625, 0.75, 0.625, 1.0, 0.375, 1.0, 0.125, 0.5, 0.375, 0.5, 0.375, 0.75, 0.125, 0.75, 0.625, 0.5, 0.875, 0.5, 0.875, 0.75, 0.625, 0.75])
me_cube_003.use_remesh_fix_poles = True
me_cube_003.use_remesh_preserve_attributes = False
me_cube_003.use_mirror_vertex_groups = False
me_cube_003.update()
me_cube_004 = bpy.data.meshes.new('Cube.004')
me_cube_004.from_pydata([(-0.2661, -5.126, -1.0), (-0.2661, -5.126, 1.0), (-0.2661, 5.126, -1.0), (-0.2661, 5.126, 1.0), (0.2661, -5.126, -1.0), (0.2661, -5.126, 1.0), (0.2661, 5.126, -1.0), (0.2661, 5.126, 1.0)], [], [(0, 1, 3, 2), (2, 3, 7, 6), (6, 7, 5, 4), (4, 5, 1, 0), (2, 6, 4, 0), (7, 3, 1, 5)])
_uv = me_cube_004.uv_layers.new(name='UVMap')
_uv.uv.foreach_set('vector', [0.375, 0.0, 0.625, 0.0, 0.625, 0.25, 0.375, 0.25, 0.375, 0.25, 0.625, 0.25, 0.625, 0.5, 0.375, 0.5, 0.375, 0.5, 0.625, 0.5, 0.625, 0.75, 0.375, 0.75, 0.375, 0.75, 0.625, 0.75, 0.625, 1.0, 0.375, 1.0, 0.125, 0.5, 0.375, 0.5, 0.375, 0.75, 0.125, 0.75, 0.625, 0.5, 0.875, 0.5, 0.875, 0.75, 0.625, 0.75])
me_cube_004.use_remesh_fix_poles = True
me_cube_004.use_remesh_preserve_attributes = False
me_cube_004.use_mirror_vertex_groups = False
me_cube_004.update()
me_cube_005 = bpy.data.meshes.new('Cube.005')
me_cube_005.from_pydata([(-0.2661, -5.126, -1.0), (-0.2661, -5.126, 1.0), (-0.2661, 5.126, -1.0), (-0.2661, 5.126, 1.0), (0.2661, -5.126, -1.0), (0.2661, -5.126, 1.0), (0.2661, 5.126, -1.0), (0.2661, 5.126, 1.0)], [], [(0, 1, 3, 2), (2, 3, 7, 6), (6, 7, 5, 4), (4, 5, 1, 0), (2, 6, 4, 0), (7, 3, 1, 5)])
_uv = me_cube_005.uv_layers.new(name='UVMap')
_uv.uv.foreach_set('vector', [0.375, 0.0, 0.625, 0.0, 0.625, 0.25, 0.375, 0.25, 0.375, 0.25, 0.625, 0.25, 0.625, 0.5, 0.375, 0.5, 0.375, 0.5, 0.625, 0.5, 0.625, 0.75, 0.375, 0.75, 0.375, 0.75, 0.625, 0.75, 0.625, 1.0, 0.375, 1.0, 0.125, 0.5, 0.375, 0.5, 0.375, 0.75, 0.125, 0.75, 0.625, 0.5, 0.875, 0.5, 0.875, 0.75, 0.625, 0.75])
me_cube_005.use_remesh_fix_poles = True
me_cube_005.use_remesh_preserve_attributes = False
me_cube_005.use_mirror_vertex_groups = False
me_cube_005.update()
me_cube_006 = bpy.data.meshes.new('Cube.006')
me_cube_006.from_pydata([(-0.2661, -5.126, -1.0), (-0.2661, -5.126, 1.0), (-0.2661, 5.126, -1.0), (-0.2661, 5.126, 1.0), (0.2661, -5.126, -1.0), (0.2661, -5.126, 1.0), (0.2661, 5.126, -1.0), (0.2661, 5.126, 1.0)], [], [(0, 1, 3, 2), (2, 3, 7, 6), (6, 7, 5, 4), (4, 5, 1, 0), (2, 6, 4, 0), (7, 3, 1, 5)])
_uv = me_cube_006.uv_layers.new(name='UVMap')
_uv.uv.foreach_set('vector', [0.375, 0.0, 0.625, 0.0, 0.625, 0.25, 0.375, 0.25, 0.375, 0.25, 0.625, 0.25, 0.625, 0.5, 0.375, 0.5, 0.375, 0.5, 0.625, 0.5, 0.625, 0.75, 0.375, 0.75, 0.375, 0.75, 0.625, 0.75, 0.625, 1.0, 0.375, 1.0, 0.125, 0.5, 0.375, 0.5, 0.375, 0.75, 0.125, 0.75, 0.625, 0.5, 0.875, 0.5, 0.875, 0.75, 0.625, 0.75])
me_cube_006.use_remesh_fix_poles = True
me_cube_006.use_remesh_preserve_attributes = False
me_cube_006.use_mirror_vertex_groups = False
me_cube_006.update()
me_cube_007 = bpy.data.meshes.new('Cube.007')
me_cube_007.from_pydata([(-0.2661, -5.126, -1.0), (-0.2661, -5.126, 1.0), (-0.2661, 5.126, -1.0), (-0.2661, 5.126, 1.0), (0.2661, -5.126, -1.0), (0.2661, -5.126, 1.0), (0.2661, 5.126, -1.0), (0.2661, 5.126, 1.0)], [], [(0, 1, 3, 2), (2, 3, 7, 6), (6, 7, 5, 4), (4, 5, 1, 0), (2, 6, 4, 0), (7, 3, 1, 5)])
_uv = me_cube_007.uv_layers.new(name='UVMap')
_uv.uv.foreach_set('vector', [0.375, 0.0, 0.625, 0.0, 0.625, 0.25, 0.375, 0.25, 0.375, 0.25, 0.625, 0.25, 0.625, 0.5, 0.375, 0.5, 0.375, 0.5, 0.625, 0.5, 0.625, 0.75, 0.375, 0.75, 0.375, 0.75, 0.625, 0.75, 0.625, 1.0, 0.375, 1.0, 0.125, 0.5, 0.375, 0.5, 0.375, 0.75, 0.125, 0.75, 0.625, 0.5, 0.875, 0.5, 0.875, 0.75, 0.625, 0.75])
me_cube_007.use_remesh_fix_poles = True
me_cube_007.use_remesh_preserve_attributes = False
me_cube_007.use_mirror_vertex_groups = False
me_cube_007.update()

# ---- objects
ob_light = bpy.data.objects.new('Light', light_light)
ob_camera = bpy.data.objects.new('Camera', cam_camera)
ob_empty = bpy.data.objects.new('Empty', None)
ob_cylinder = bpy.data.objects.new('Cylinder', me_cylinder)
ob_plane = bpy.data.objects.new('Plane', me_plane)
ob_plane_001 = bpy.data.objects.new('Plane.001', me_plane_001)
ob_cylinder_001 = bpy.data.objects.new('Cylinder.001', me_cylinder_001)
ob_cube = bpy.data.objects.new('Cube', me_cube_001)
ob_cube_002 = bpy.data.objects.new('Cube.002', me_cube_003)
ob_cube_003 = bpy.data.objects.new('Cube.003', me_cube_004)
ob_cube_004 = bpy.data.objects.new('Cube.004', me_cube_005)
ob_cube_005 = bpy.data.objects.new('Cube.005', me_cube_006)
ob_cube_006 = bpy.data.objects.new('Cube.006', me_cube_007)

# ---- transforms, parenting, visibility, modifiers, constraints
ob_light.location = (4.076, 1.005, 5.904)
ob_light.rotation_euler = (0.6503, 0.05522, 1.866)
ob_light.lock_rotations_4d = False
ob_light.empty_display_type = 'ARROWS'
ob_light.color = (0.0, 0.0, 0.0, 0.0)
ob_light.lineart.crease_threshold = 0.0
ob_camera.location = (7.359, -6.926, 4.958)
ob_camera.rotation_euler = (1.109, 0.0, 0.8149)
ob_camera.lock_rotations_4d = False
ob_camera.empty_display_type = 'ARROWS'
ob_camera.color = (0.0, 0.0, 0.0, 0.0)
ob_camera.display_type = 'WIRE'
ob_camera.lineart.crease_threshold = 0.0
ob_empty.location = (0.0, 0.0, 0.0)
ob_empty.rotation_euler = (0.0, 0.0, 1.571)
ob_empty.scale = (2.4, 2.4, 1.0)
ob_empty.empty_display_type = 'IMAGE'
ob_empty.empty_display_size = 5.0
ob_empty.empty_image_depth = 'BACK'
ob_empty.empty_image_side = 'FRONT'
ob_empty.lineart.crease_threshold = 0.0
ob_cylinder.location = (0.0, 0.0, 0.0)
ob_cylinder.lineart.crease_threshold = 0.0
ob_plane.location = (0.0, 0.0, 0.0)
ob_plane.lineart.crease_threshold = 0.0
_m = ob_plane.modifiers.new('Boolean', 'BOOLEAN')
_m.object = ob_plane_001
_m.solver = 'FAST'
ob_plane_001.location = (0.0, 0.0, -6.0)
ob_plane_001.lineart.crease_threshold = 0.0
ob_cylinder_001.location = (0.0, 0.0, 0.0)
ob_cylinder_001.lineart.crease_threshold = 0.0
_m = ob_cylinder_001.modifiers.new('Boolean', 'BOOLEAN')
_m.solver = 'FAST'
ob_cube.location = (-9.0, 0.0, 0.0)
ob_cube.lineart.crease_threshold = 0.0
ob_cube_002.location = (-1.175, -0.8132, 1.027)
ob_cube_002.rotation_euler = (0.0, -0.0, 0.6207)
ob_cube_002.lineart.crease_threshold = 0.0
ob_cube_003.location = (1.446, 0.0, 1.027)
ob_cube_003.lineart.crease_threshold = 0.0
ob_cube_004.location = (-1.138, 0.8132, 1.027)
ob_cube_004.rotation_euler = (0.0, -0.0, -0.6358)
ob_cube_004.lineart.crease_threshold = 0.0
ob_cube_005.location = (0.4301, 1.512, 1.027)
ob_cube_005.rotation_euler = (0.0, -0.0, 1.247)
ob_cube_005.lineart.crease_threshold = 0.0
ob_cube_006.location = (0.4518, -1.413, 1.027)
ob_cube_006.rotation_euler = (0.0, -0.0, 1.864)
ob_cube_006.lineart.crease_threshold = 0.0

# ---- collection membership
col_collection.objects.link(ob_light)
col_collection.objects.link(ob_camera)
col_collection.objects.link(ob_empty)
col_collection.objects.link(ob_cylinder)
col_collection.objects.link(ob_plane)
col_collection.objects.link(ob_plane_001)
col_collection.objects.link(ob_cylinder_001)
col_collection.objects.link(ob_cube)
col_collection.objects.link(ob_cube_002)
col_collection.objects.link(ob_cube_003)
col_collection.objects.link(ob_cube_004)
col_collection.objects.link(ob_cube_005)
col_collection.objects.link(ob_cube_006)

# ---- scene / render settings (as saved in the file)
scene.camera = ob_camera
scene.frame_start = 1; scene.frame_end = 250; scene.frame_set(1)
scene.render.engine = 'BLENDER_EEVEE_NEXT'
scene.cycles.use_denoising = False
scene.cycles.samples = 128
scene.cycles.sampling_pattern = 'TABULATED_SOBOL'
scene.cycles.use_adaptive_sampling = False
scene.cycles.use_light_tree = False
scene.view_settings.view_transform = 'Filmic'
bpy.context.view_layer.update()

